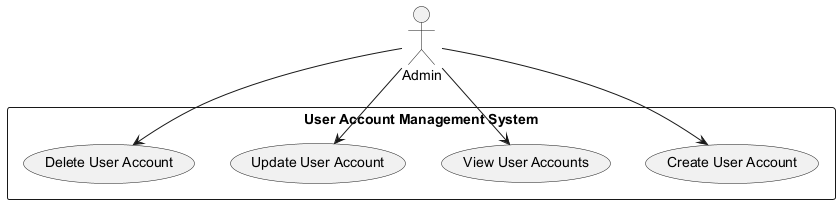

The diagram above was rendered by PlantUML. Its source (embedded in the PNG):
@startuml
actor Admin
rectangle "User Account Management System" {
    usecase "Create User Account" as UC1
    usecase "View User Accounts" as UC2
    usecase "Update User Account" as UC3
    usecase "Delete User Account" as UC4
}

Admin --> UC1
Admin --> UC2
Admin --> UC3
Admin --> UC4
@enduml